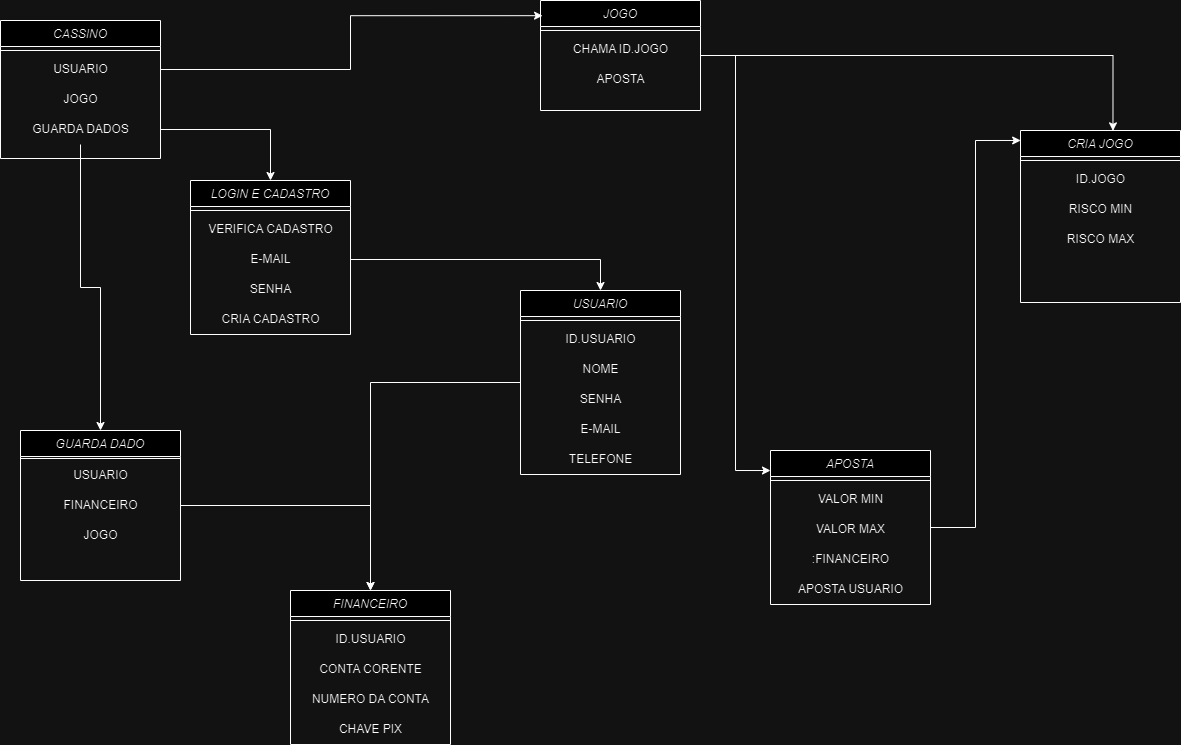

The diagram above was exported from draw.io. Its source (the exported page's mxGraphModel, read from the mxfile embedded in the PNG):
<mxGraphModel dx="1393" dy="758" grid="1" gridSize="10" guides="1" tooltips="1" connect="1" arrows="1" fold="1" page="1" pageScale="1" pageWidth="827" pageHeight="1169" math="0" shadow="0">
  <root>
    <mxCell id="WIyWlLk6GJQsqaUBKTNV-0" />
    <mxCell id="WIyWlLk6GJQsqaUBKTNV-1" parent="WIyWlLk6GJQsqaUBKTNV-0" />
    <mxCell id="1_33vEw5I-Y98qAdLazG-2" value="CASSINO" style="swimlane;fontStyle=2;align=center;verticalAlign=top;childLayout=stackLayout;horizontal=1;startSize=26;horizontalStack=0;resizeParent=1;resizeLast=0;collapsible=1;marginBottom=0;rounded=0;shadow=0;strokeWidth=1;" parent="WIyWlLk6GJQsqaUBKTNV-1" vertex="1">
      <mxGeometry x="10" y="80" width="160" height="138" as="geometry">
        <mxRectangle x="230" y="140" width="160" height="26" as="alternateBounds" />
      </mxGeometry>
    </mxCell>
    <mxCell id="1_33vEw5I-Y98qAdLazG-3" value="" style="line;html=1;strokeWidth=1;align=left;verticalAlign=middle;spacingTop=-1;spacingLeft=3;spacingRight=3;rotatable=0;labelPosition=right;points=[];portConstraint=eastwest;" parent="1_33vEw5I-Y98qAdLazG-2" vertex="1">
      <mxGeometry y="26" width="160" height="8" as="geometry" />
    </mxCell>
    <mxCell id="1_33vEw5I-Y98qAdLazG-71" value="USUARIO" style="text;html=1;align=center;verticalAlign=middle;resizable=0;points=[];autosize=1;strokeColor=none;fillColor=none;" parent="1_33vEw5I-Y98qAdLazG-2" vertex="1">
      <mxGeometry y="34" width="160" height="30" as="geometry" />
    </mxCell>
    <mxCell id="1_33vEw5I-Y98qAdLazG-72" value="JOGO" style="text;html=1;align=center;verticalAlign=middle;resizable=0;points=[];autosize=1;strokeColor=none;fillColor=none;" parent="1_33vEw5I-Y98qAdLazG-2" vertex="1">
      <mxGeometry y="64" width="160" height="30" as="geometry" />
    </mxCell>
    <mxCell id="1_33vEw5I-Y98qAdLazG-73" value="GUARDA DADOS" style="text;html=1;align=center;verticalAlign=middle;resizable=0;points=[];autosize=1;strokeColor=none;fillColor=none;" parent="1_33vEw5I-Y98qAdLazG-2" vertex="1">
      <mxGeometry y="94" width="160" height="30" as="geometry" />
    </mxCell>
    <mxCell id="1_33vEw5I-Y98qAdLazG-81" style="edgeStyle=orthogonalEdgeStyle;rounded=0;orthogonalLoop=1;jettySize=auto;html=1;" parent="WIyWlLk6GJQsqaUBKTNV-1" source="1_33vEw5I-Y98qAdLazG-4" target="1_33vEw5I-Y98qAdLazG-8" edge="1">
      <mxGeometry relative="1" as="geometry" />
    </mxCell>
    <mxCell id="1_33vEw5I-Y98qAdLazG-4" value="USUARIO" style="swimlane;fontStyle=2;align=center;verticalAlign=top;childLayout=stackLayout;horizontal=1;startSize=26;horizontalStack=0;resizeParent=1;resizeLast=0;collapsible=1;marginBottom=0;rounded=0;shadow=0;strokeWidth=1;" parent="WIyWlLk6GJQsqaUBKTNV-1" vertex="1">
      <mxGeometry x="530" y="350" width="160" height="184" as="geometry">
        <mxRectangle x="230" y="140" width="160" height="26" as="alternateBounds" />
      </mxGeometry>
    </mxCell>
    <mxCell id="1_33vEw5I-Y98qAdLazG-5" value="" style="line;html=1;strokeWidth=1;align=left;verticalAlign=middle;spacingTop=-1;spacingLeft=3;spacingRight=3;rotatable=0;labelPosition=right;points=[];portConstraint=eastwest;" parent="1_33vEw5I-Y98qAdLazG-4" vertex="1">
      <mxGeometry y="26" width="160" height="8" as="geometry" />
    </mxCell>
    <mxCell id="1_33vEw5I-Y98qAdLazG-55" value="ID.USUARIO" style="text;html=1;align=center;verticalAlign=middle;resizable=0;points=[];autosize=1;strokeColor=none;fillColor=none;" parent="1_33vEw5I-Y98qAdLazG-4" vertex="1">
      <mxGeometry y="34" width="160" height="30" as="geometry" />
    </mxCell>
    <mxCell id="1_33vEw5I-Y98qAdLazG-30" value="NOME" style="text;html=1;align=center;verticalAlign=middle;resizable=0;points=[];autosize=1;strokeColor=none;fillColor=none;" parent="1_33vEw5I-Y98qAdLazG-4" vertex="1">
      <mxGeometry y="64" width="160" height="30" as="geometry" />
    </mxCell>
    <mxCell id="1_33vEw5I-Y98qAdLazG-32" value="SENHA&lt;br&gt;" style="text;html=1;align=center;verticalAlign=middle;resizable=0;points=[];autosize=1;strokeColor=none;fillColor=none;" parent="1_33vEw5I-Y98qAdLazG-4" vertex="1">
      <mxGeometry y="94" width="160" height="30" as="geometry" />
    </mxCell>
    <mxCell id="1_33vEw5I-Y98qAdLazG-31" value="E-MAIL" style="text;html=1;align=center;verticalAlign=middle;resizable=0;points=[];autosize=1;strokeColor=none;fillColor=none;" parent="1_33vEw5I-Y98qAdLazG-4" vertex="1">
      <mxGeometry y="124" width="160" height="30" as="geometry" />
    </mxCell>
    <mxCell id="1_33vEw5I-Y98qAdLazG-35" value="TELEFONE" style="text;html=1;align=center;verticalAlign=middle;resizable=0;points=[];autosize=1;strokeColor=none;fillColor=none;" parent="1_33vEw5I-Y98qAdLazG-4" vertex="1">
      <mxGeometry y="154" width="160" height="30" as="geometry" />
    </mxCell>
    <mxCell id="1_33vEw5I-Y98qAdLazG-83" style="edgeStyle=orthogonalEdgeStyle;rounded=0;orthogonalLoop=1;jettySize=auto;html=1;entryX=0;entryY=0.13;entryDx=0;entryDy=0;entryPerimeter=0;" parent="WIyWlLk6GJQsqaUBKTNV-1" source="1_33vEw5I-Y98qAdLazG-6" target="1_33vEw5I-Y98qAdLazG-24" edge="1">
      <mxGeometry relative="1" as="geometry" />
    </mxCell>
    <mxCell id="1_33vEw5I-Y98qAdLazG-84" style="edgeStyle=orthogonalEdgeStyle;rounded=0;orthogonalLoop=1;jettySize=auto;html=1;entryX=0.578;entryY=0.002;entryDx=0;entryDy=0;entryPerimeter=0;" parent="WIyWlLk6GJQsqaUBKTNV-1" source="1_33vEw5I-Y98qAdLazG-6" target="1_33vEw5I-Y98qAdLazG-18" edge="1">
      <mxGeometry relative="1" as="geometry" />
    </mxCell>
    <mxCell id="1_33vEw5I-Y98qAdLazG-6" value="JOGO" style="swimlane;fontStyle=2;align=center;verticalAlign=top;childLayout=stackLayout;horizontal=1;startSize=26;horizontalStack=0;resizeParent=1;resizeLast=0;collapsible=1;marginBottom=0;rounded=0;shadow=0;strokeWidth=1;" parent="WIyWlLk6GJQsqaUBKTNV-1" vertex="1">
      <mxGeometry x="550" y="60" width="160" height="110" as="geometry">
        <mxRectangle x="230" y="140" width="160" height="26" as="alternateBounds" />
      </mxGeometry>
    </mxCell>
    <mxCell id="1_33vEw5I-Y98qAdLazG-7" value="" style="line;html=1;strokeWidth=1;align=left;verticalAlign=middle;spacingTop=-1;spacingLeft=3;spacingRight=3;rotatable=0;labelPosition=right;points=[];portConstraint=eastwest;" parent="1_33vEw5I-Y98qAdLazG-6" vertex="1">
      <mxGeometry y="26" width="160" height="8" as="geometry" />
    </mxCell>
    <mxCell id="1_33vEw5I-Y98qAdLazG-49" value="CHAMA ID.JOGO" style="text;html=1;align=center;verticalAlign=middle;resizable=0;points=[];autosize=1;strokeColor=none;fillColor=none;" parent="1_33vEw5I-Y98qAdLazG-6" vertex="1">
      <mxGeometry y="34" width="160" height="30" as="geometry" />
    </mxCell>
    <mxCell id="1_33vEw5I-Y98qAdLazG-50" value="APOSTA" style="text;html=1;align=center;verticalAlign=middle;resizable=0;points=[];autosize=1;strokeColor=none;fillColor=none;" parent="1_33vEw5I-Y98qAdLazG-6" vertex="1">
      <mxGeometry y="64" width="160" height="30" as="geometry" />
    </mxCell>
    <mxCell id="1_33vEw5I-Y98qAdLazG-8" value="FINANCEIRO" style="swimlane;fontStyle=2;align=center;verticalAlign=top;childLayout=stackLayout;horizontal=1;startSize=26;horizontalStack=0;resizeParent=1;resizeLast=0;collapsible=1;marginBottom=0;rounded=0;shadow=0;strokeWidth=1;" parent="WIyWlLk6GJQsqaUBKTNV-1" vertex="1">
      <mxGeometry x="300" y="650" width="160" height="154" as="geometry">
        <mxRectangle x="230" y="140" width="160" height="26" as="alternateBounds" />
      </mxGeometry>
    </mxCell>
    <mxCell id="1_33vEw5I-Y98qAdLazG-9" value="" style="line;html=1;strokeWidth=1;align=left;verticalAlign=middle;spacingTop=-1;spacingLeft=3;spacingRight=3;rotatable=0;labelPosition=right;points=[];portConstraint=eastwest;" parent="1_33vEw5I-Y98qAdLazG-8" vertex="1">
      <mxGeometry y="26" width="160" height="8" as="geometry" />
    </mxCell>
    <mxCell id="1_33vEw5I-Y98qAdLazG-37" value="ID.USUARIO" style="text;html=1;align=center;verticalAlign=middle;resizable=0;points=[];autosize=1;strokeColor=none;fillColor=none;" parent="1_33vEw5I-Y98qAdLazG-8" vertex="1">
      <mxGeometry y="34" width="160" height="30" as="geometry" />
    </mxCell>
    <mxCell id="1_33vEw5I-Y98qAdLazG-42" value="CONTA CORENTE" style="text;html=1;align=center;verticalAlign=middle;resizable=0;points=[];autosize=1;strokeColor=none;fillColor=none;" parent="1_33vEw5I-Y98qAdLazG-8" vertex="1">
      <mxGeometry y="64" width="160" height="30" as="geometry" />
    </mxCell>
    <mxCell id="1_33vEw5I-Y98qAdLazG-43" value="NUMERO DA CONTA" style="text;html=1;align=center;verticalAlign=middle;resizable=0;points=[];autosize=1;strokeColor=none;fillColor=none;" parent="1_33vEw5I-Y98qAdLazG-8" vertex="1">
      <mxGeometry y="94" width="160" height="30" as="geometry" />
    </mxCell>
    <mxCell id="1_33vEw5I-Y98qAdLazG-44" value="CHAVE PIX" style="text;html=1;align=center;verticalAlign=middle;resizable=0;points=[];autosize=1;strokeColor=none;fillColor=none;" parent="1_33vEw5I-Y98qAdLazG-8" vertex="1">
      <mxGeometry y="124" width="160" height="30" as="geometry" />
    </mxCell>
    <mxCell id="1_33vEw5I-Y98qAdLazG-18" value="CRIA JOGO" style="swimlane;fontStyle=2;align=center;verticalAlign=top;childLayout=stackLayout;horizontal=1;startSize=26;horizontalStack=0;resizeParent=1;resizeLast=0;collapsible=1;marginBottom=0;rounded=0;shadow=0;strokeWidth=1;" parent="WIyWlLk6GJQsqaUBKTNV-1" vertex="1">
      <mxGeometry x="1030" y="190" width="160" height="172" as="geometry">
        <mxRectangle x="230" y="140" width="160" height="26" as="alternateBounds" />
      </mxGeometry>
    </mxCell>
    <mxCell id="1_33vEw5I-Y98qAdLazG-19" value="" style="line;html=1;strokeWidth=1;align=left;verticalAlign=middle;spacingTop=-1;spacingLeft=3;spacingRight=3;rotatable=0;labelPosition=right;points=[];portConstraint=eastwest;" parent="1_33vEw5I-Y98qAdLazG-18" vertex="1">
      <mxGeometry y="26" width="160" height="8" as="geometry" />
    </mxCell>
    <mxCell id="1_33vEw5I-Y98qAdLazG-62" value="ID.JOGO" style="text;html=1;align=center;verticalAlign=middle;resizable=0;points=[];autosize=1;strokeColor=none;fillColor=none;" parent="1_33vEw5I-Y98qAdLazG-18" vertex="1">
      <mxGeometry y="34" width="160" height="30" as="geometry" />
    </mxCell>
    <mxCell id="1_33vEw5I-Y98qAdLazG-64" value="RISCO MIN" style="text;html=1;align=center;verticalAlign=middle;resizable=0;points=[];autosize=1;strokeColor=none;fillColor=none;" parent="1_33vEw5I-Y98qAdLazG-18" vertex="1">
      <mxGeometry y="64" width="160" height="30" as="geometry" />
    </mxCell>
    <mxCell id="1_33vEw5I-Y98qAdLazG-66" value="RISCO MAX" style="text;html=1;align=center;verticalAlign=middle;resizable=0;points=[];autosize=1;strokeColor=none;fillColor=none;" parent="1_33vEw5I-Y98qAdLazG-18" vertex="1">
      <mxGeometry y="94" width="160" height="30" as="geometry" />
    </mxCell>
    <mxCell id="1_33vEw5I-Y98qAdLazG-21" value="LOGIN E CADASTRO&#10;" style="swimlane;fontStyle=2;align=center;verticalAlign=top;childLayout=stackLayout;horizontal=1;startSize=26;horizontalStack=0;resizeParent=1;resizeLast=0;collapsible=1;marginBottom=0;rounded=0;shadow=0;strokeWidth=1;" parent="WIyWlLk6GJQsqaUBKTNV-1" vertex="1">
      <mxGeometry x="200" y="240" width="160" height="154" as="geometry">
        <mxRectangle x="230" y="140" width="160" height="26" as="alternateBounds" />
      </mxGeometry>
    </mxCell>
    <mxCell id="1_33vEw5I-Y98qAdLazG-22" value="" style="line;html=1;strokeWidth=1;align=left;verticalAlign=middle;spacingTop=-1;spacingLeft=3;spacingRight=3;rotatable=0;labelPosition=right;points=[];portConstraint=eastwest;" parent="1_33vEw5I-Y98qAdLazG-21" vertex="1">
      <mxGeometry y="26" width="160" height="8" as="geometry" />
    </mxCell>
    <mxCell id="1_33vEw5I-Y98qAdLazG-45" value="VERIFICA CADASTRO" style="text;html=1;align=center;verticalAlign=middle;resizable=0;points=[];autosize=1;strokeColor=none;fillColor=none;" parent="1_33vEw5I-Y98qAdLazG-21" vertex="1">
      <mxGeometry y="34" width="160" height="30" as="geometry" />
    </mxCell>
    <mxCell id="1_33vEw5I-Y98qAdLazG-46" value="E-MAIL" style="text;html=1;align=center;verticalAlign=middle;resizable=0;points=[];autosize=1;strokeColor=none;fillColor=none;" parent="1_33vEw5I-Y98qAdLazG-21" vertex="1">
      <mxGeometry y="64" width="160" height="30" as="geometry" />
    </mxCell>
    <mxCell id="1_33vEw5I-Y98qAdLazG-47" value="SENHA" style="text;html=1;align=center;verticalAlign=middle;resizable=0;points=[];autosize=1;strokeColor=none;fillColor=none;" parent="1_33vEw5I-Y98qAdLazG-21" vertex="1">
      <mxGeometry y="94" width="160" height="30" as="geometry" />
    </mxCell>
    <mxCell id="1_33vEw5I-Y98qAdLazG-48" value="CRIA CADASTRO" style="text;html=1;align=center;verticalAlign=middle;resizable=0;points=[];autosize=1;strokeColor=none;fillColor=none;" parent="1_33vEw5I-Y98qAdLazG-21" vertex="1">
      <mxGeometry y="124" width="160" height="30" as="geometry" />
    </mxCell>
    <mxCell id="1_33vEw5I-Y98qAdLazG-85" style="edgeStyle=orthogonalEdgeStyle;rounded=0;orthogonalLoop=1;jettySize=auto;html=1;entryX=0.001;entryY=0.058;entryDx=0;entryDy=0;entryPerimeter=0;" parent="WIyWlLk6GJQsqaUBKTNV-1" source="1_33vEw5I-Y98qAdLazG-24" target="1_33vEw5I-Y98qAdLazG-18" edge="1">
      <mxGeometry relative="1" as="geometry" />
    </mxCell>
    <mxCell id="1_33vEw5I-Y98qAdLazG-24" value="APOSTA" style="swimlane;fontStyle=2;align=center;verticalAlign=top;childLayout=stackLayout;horizontal=1;startSize=26;horizontalStack=0;resizeParent=1;resizeLast=0;collapsible=1;marginBottom=0;rounded=0;shadow=0;strokeWidth=1;" parent="WIyWlLk6GJQsqaUBKTNV-1" vertex="1">
      <mxGeometry x="780" y="510" width="160" height="154" as="geometry">
        <mxRectangle x="230" y="140" width="160" height="26" as="alternateBounds" />
      </mxGeometry>
    </mxCell>
    <mxCell id="1_33vEw5I-Y98qAdLazG-25" value="" style="line;html=1;strokeWidth=1;align=left;verticalAlign=middle;spacingTop=-1;spacingLeft=3;spacingRight=3;rotatable=0;labelPosition=right;points=[];portConstraint=eastwest;" parent="1_33vEw5I-Y98qAdLazG-24" vertex="1">
      <mxGeometry y="26" width="160" height="8" as="geometry" />
    </mxCell>
    <mxCell id="1_33vEw5I-Y98qAdLazG-59" value="VALOR MIN&lt;br&gt;" style="text;html=1;align=center;verticalAlign=middle;resizable=0;points=[];autosize=1;strokeColor=none;fillColor=none;" parent="1_33vEw5I-Y98qAdLazG-24" vertex="1">
      <mxGeometry y="34" width="160" height="30" as="geometry" />
    </mxCell>
    <mxCell id="1_33vEw5I-Y98qAdLazG-60" value="VALOR MAX" style="text;html=1;align=center;verticalAlign=middle;resizable=0;points=[];autosize=1;strokeColor=none;fillColor=none;" parent="1_33vEw5I-Y98qAdLazG-24" vertex="1">
      <mxGeometry y="64" width="160" height="30" as="geometry" />
    </mxCell>
    <mxCell id="1_33vEw5I-Y98qAdLazG-61" value=":FINANCEIRO" style="text;html=1;align=center;verticalAlign=middle;resizable=0;points=[];autosize=1;strokeColor=none;fillColor=none;" parent="1_33vEw5I-Y98qAdLazG-24" vertex="1">
      <mxGeometry y="94" width="160" height="30" as="geometry" />
    </mxCell>
    <mxCell id="1_33vEw5I-Y98qAdLazG-65" value="APOSTA USUARIO" style="text;html=1;align=center;verticalAlign=middle;resizable=0;points=[];autosize=1;strokeColor=none;fillColor=none;" parent="1_33vEw5I-Y98qAdLazG-24" vertex="1">
      <mxGeometry y="124" width="160" height="30" as="geometry" />
    </mxCell>
    <mxCell id="1_33vEw5I-Y98qAdLazG-26" value="GUARDA DADO&#10;" style="swimlane;fontStyle=2;align=center;verticalAlign=top;childLayout=stackLayout;horizontal=1;startSize=26;horizontalStack=0;resizeParent=1;resizeLast=0;collapsible=1;marginBottom=0;rounded=0;shadow=0;strokeWidth=1;" parent="WIyWlLk6GJQsqaUBKTNV-1" vertex="1">
      <mxGeometry x="30" y="490" width="160" height="150" as="geometry">
        <mxRectangle x="230" y="140" width="160" height="26" as="alternateBounds" />
      </mxGeometry>
    </mxCell>
    <mxCell id="1_33vEw5I-Y98qAdLazG-27" value="" style="line;html=1;strokeWidth=1;align=left;verticalAlign=middle;spacingTop=-1;spacingLeft=3;spacingRight=3;rotatable=0;labelPosition=right;points=[];portConstraint=eastwest;" parent="1_33vEw5I-Y98qAdLazG-26" vertex="1">
      <mxGeometry y="26" width="160" height="4" as="geometry" />
    </mxCell>
    <mxCell id="1_33vEw5I-Y98qAdLazG-67" value="USUARIO&lt;br&gt;" style="text;html=1;align=center;verticalAlign=middle;resizable=0;points=[];autosize=1;strokeColor=none;fillColor=none;" parent="1_33vEw5I-Y98qAdLazG-26" vertex="1">
      <mxGeometry y="30" width="160" height="30" as="geometry" />
    </mxCell>
    <mxCell id="1_33vEw5I-Y98qAdLazG-68" value="FINANCEIRO" style="text;html=1;align=center;verticalAlign=middle;resizable=0;points=[];autosize=1;strokeColor=none;fillColor=none;" parent="1_33vEw5I-Y98qAdLazG-26" vertex="1">
      <mxGeometry y="60" width="160" height="30" as="geometry" />
    </mxCell>
    <mxCell id="1_33vEw5I-Y98qAdLazG-70" value="JOGO" style="text;html=1;align=center;verticalAlign=middle;resizable=0;points=[];autosize=1;strokeColor=none;fillColor=none;" parent="1_33vEw5I-Y98qAdLazG-26" vertex="1">
      <mxGeometry y="90" width="160" height="30" as="geometry" />
    </mxCell>
    <mxCell id="1_33vEw5I-Y98qAdLazG-76" style="edgeStyle=orthogonalEdgeStyle;rounded=0;orthogonalLoop=1;jettySize=auto;html=1;" parent="WIyWlLk6GJQsqaUBKTNV-1" source="1_33vEw5I-Y98qAdLazG-73" target="1_33vEw5I-Y98qAdLazG-21" edge="1">
      <mxGeometry relative="1" as="geometry" />
    </mxCell>
    <mxCell id="1_33vEw5I-Y98qAdLazG-77" style="edgeStyle=orthogonalEdgeStyle;rounded=0;orthogonalLoop=1;jettySize=auto;html=1;entryX=0.5;entryY=0;entryDx=0;entryDy=0;" parent="WIyWlLk6GJQsqaUBKTNV-1" source="1_33vEw5I-Y98qAdLazG-46" target="1_33vEw5I-Y98qAdLazG-4" edge="1">
      <mxGeometry relative="1" as="geometry" />
    </mxCell>
    <mxCell id="1_33vEw5I-Y98qAdLazG-78" style="edgeStyle=orthogonalEdgeStyle;rounded=0;orthogonalLoop=1;jettySize=auto;html=1;entryX=0.5;entryY=0;entryDx=0;entryDy=0;" parent="WIyWlLk6GJQsqaUBKTNV-1" source="1_33vEw5I-Y98qAdLazG-73" target="1_33vEw5I-Y98qAdLazG-26" edge="1">
      <mxGeometry relative="1" as="geometry" />
    </mxCell>
    <mxCell id="1_33vEw5I-Y98qAdLazG-79" style="edgeStyle=orthogonalEdgeStyle;rounded=0;orthogonalLoop=1;jettySize=auto;html=1;entryX=0.5;entryY=0;entryDx=0;entryDy=0;" parent="WIyWlLk6GJQsqaUBKTNV-1" source="1_33vEw5I-Y98qAdLazG-68" target="1_33vEw5I-Y98qAdLazG-8" edge="1">
      <mxGeometry relative="1" as="geometry" />
    </mxCell>
    <mxCell id="1_33vEw5I-Y98qAdLazG-82" style="edgeStyle=orthogonalEdgeStyle;rounded=0;orthogonalLoop=1;jettySize=auto;html=1;entryX=0.013;entryY=0.138;entryDx=0;entryDy=0;entryPerimeter=0;" parent="WIyWlLk6GJQsqaUBKTNV-1" source="1_33vEw5I-Y98qAdLazG-71" target="1_33vEw5I-Y98qAdLazG-6" edge="1">
      <mxGeometry relative="1" as="geometry" />
    </mxCell>
  </root>
</mxGraphModel>